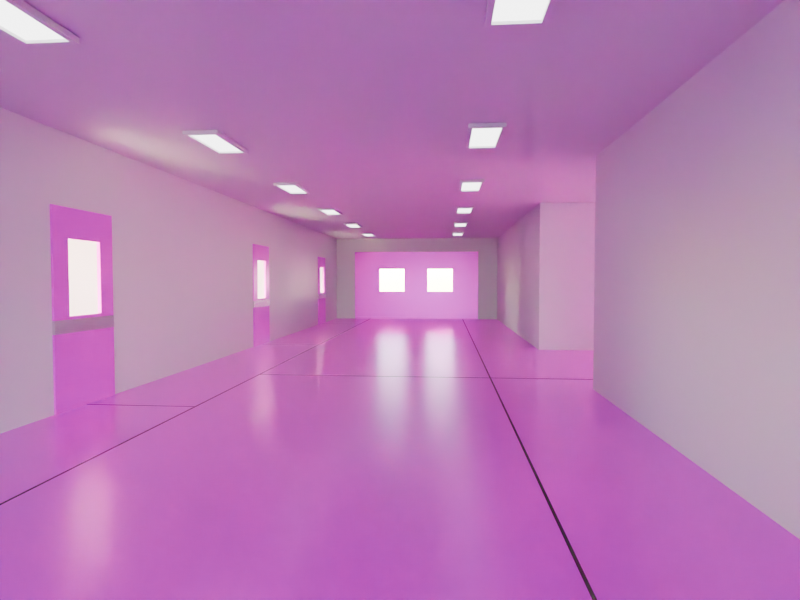 # Source: hospital.blend  (saved by Blender 4.3.32; exported with 4.5.12 LTS)
import bpy
from mathutils import Matrix  # noqa: F401  (used for matrix-valued properties, if any)

bpy.ops.wm.read_factory_settings(use_empty=True)
scene = bpy.context.scene
scene.name = 'Scene'

# ---- collections
col_collection = bpy.data.collections.new('Collection'); scene.collection.children.link(col_collection)

# ---- images (referenced by path relative to the original .blend; pixels are not part of the script)
import os
ASSET_DIR = os.environ.get("B2B_ASSET_DIR", "")  # directory of the original .blend (textures are referenced by path, not embedded)
HERE = os.path.dirname(os.path.abspath(__file__))  # packed textures are extracted next to this script under _unpacked/

def load_image(name, relpath, width, height, colorspace="sRGB"):
    """Load a texture the original file referenced (path relative to the .blend, or extracted next to this script)."""
    p = next((c for c in (os.path.join(HERE, relpath), os.path.join(ASSET_DIR, relpath)) if relpath and os.path.exists(c)), "")
    if p:
        img = bpy.data.images.load(p, check_existing=True)
        img.name = name
    else:  # same state as the original file: an image datablock whose file is absent (Cycles renders it pink)
        img = bpy.data.images.new(name, width, height)
        img.source = "FILE"
        img.filepath = "//" + (relpath or name)
    img.colorspace_settings.name = colorspace
    return img
img_poliigon_terrazzotilepolished_4818_basecolor_jpg = load_image('Poliigon_TerrazzoTilePolished_4818_BaseColor.jpg', 'Poliigon_TerrazzoTilePolished_4818/4K/Poliigon_TerrazzoTilePolished_4818_BaseColor.jpg', 1024, 1024, 'sRGB')
img_poliigon_terrazzotilepolished_4818_metallic_jpg = load_image('Poliigon_TerrazzoTilePolished_4818_Metallic.jpg', 'Poliigon_TerrazzoTilePolished_4818/4K/Poliigon_TerrazzoTilePolished_4818_Metallic.jpg', 1024, 1024, 'Non-Color')
img_poliigon_terrazzotilepolished_4818_roughness_jpg = load_image('Poliigon_TerrazzoTilePolished_4818_Roughness.jpg', 'Poliigon_TerrazzoTilePolished_4818/4K/Poliigon_TerrazzoTilePolished_4818_Roughness.jpg', 1024, 1024, 'Non-Color')
img_poliigon_terrazzotilepolished_4818_displacement_tiff = load_image('Poliigon_TerrazzoTilePolished_4818_Displacement.tiff', 'Poliigon_TerrazzoTilePolished_4818/4K/Poliigon_TerrazzoTilePolished_4818_Displacement.tiff', 1024, 1024, 'Non-Color')
img_poliigon_woodveneeroak_7760_basecolor_jpg = load_image('Poliigon_WoodVeneerOak_7760_BaseColor.jpg', 'Poliigon_WoodVeneerOak_7760/2K/Poliigon_WoodVeneerOak_7760_BaseColor.jpg', 1024, 1024, 'sRGB')
img_poliigon_woodveneeroak_7760_metallic_jpg = load_image('Poliigon_WoodVeneerOak_7760_Metallic.jpg', 'Poliigon_WoodVeneerOak_7760/2K/Poliigon_WoodVeneerOak_7760_Metallic.jpg', 1024, 1024, 'Non-Color')
img_poliigon_woodveneeroak_7760_roughness_jpg = load_image('Poliigon_WoodVeneerOak_7760_Roughness.jpg', 'Poliigon_WoodVeneerOak_7760/2K/Poliigon_WoodVeneerOak_7760_Roughness.jpg', 1024, 1024, 'Non-Color')

# ---- materials (node trees are filled in below, after node groups)
mat_floor = bpy.data.materials.new('floor')
mat_metal_01_001 = bpy.data.materials.new('metal_01.001')
mat_white_led_001 = bpy.data.materials.new('white_led.001')
mat_wood_002 = bpy.data.materials.new('wood.002')
mat_metal_01_003 = bpy.data.materials.new('metal_01.003')
mat_walls_001 = bpy.data.materials.new('walls.001')
mat_black_tape = bpy.data.materials.new('black_tape')
mat_wood_004 = bpy.data.materials.new('wood.004')
mat_metal_01_005 = bpy.data.materials.new('metal_01.005')
mat_walls_003 = bpy.data.materials.new('walls.003')
mat_wood_003 = bpy.data.materials.new('wood.003')
mat_metal_01_004 = bpy.data.materials.new('metal_01.004')
mat_walls_002 = bpy.data.materials.new('walls.002')

# ---- material node trees
mat_floor.use_nodes = True; mat_floor.node_tree.nodes.clear()
_N = mat_floor.node_tree.nodes; _L = mat_floor.node_tree.links
n0 = _N.new('ShaderNodeBsdfPrincipled'); n0.name = 'Principled BSDF'; n0.location = (10, 300)
n1 = _N.new('ShaderNodeOutputMaterial'); n1.name = 'Material Output'; n1.location = (300, 300)
n2 = _N.new('ShaderNodeTexImage'); n2.name = 'Image Texture'; n2.location = (-458, 627)
n2.image = img_poliigon_terrazzotilepolished_4818_basecolor_jpg
n3 = _N.new('ShaderNodeTexImage'); n3.name = 'Image Texture.001'; n3.location = (-465, 312)
n3.image = img_poliigon_terrazzotilepolished_4818_metallic_jpg
n4 = _N.new('ShaderNodeTexImage'); n4.name = 'Image Texture.002'; n4.location = (-504, 8)
n4.image = img_poliigon_terrazzotilepolished_4818_roughness_jpg
n5 = _N.new('ShaderNodeTexImage'); n5.name = 'Image Texture.003'; n5.location = (-479, -329)
n5.image = img_poliigon_terrazzotilepolished_4818_displacement_tiff
n6 = _N.new('ShaderNodeBump'); n6.name = 'Bump'; n6.location = (-186, -184)
n6.inputs[1].default_value = 1.0
n6.inputs[2].default_value = 1.0
_L.new(n0.outputs[0], n1.inputs[0])
_L.new(n2.outputs[0], n0.inputs[0])
_L.new(n3.outputs[0], n0.inputs[1])
_L.new(n4.outputs[0], n0.inputs[2])
_L.new(n5.outputs[0], n6.inputs[3])
_L.new(n6.outputs[0], n0.inputs[5])
n1.is_active_output = True
mat_metal_01_001.use_nodes = True; mat_metal_01_001.node_tree.nodes.clear()
_N = mat_metal_01_001.node_tree.nodes; _L = mat_metal_01_001.node_tree.links
n0 = _N.new('ShaderNodeBsdfPrincipled'); n0.name = 'Principled BSDF'; n0.location = (10, 300)
n1 = _N.new('ShaderNodeOutputMaterial'); n1.name = 'Material Output'; n1.location = (300, 300)
_L.new(n0.outputs[0], n1.inputs[0])
n1.is_active_output = True
mat_white_led_001.use_nodes = True; mat_white_led_001.node_tree.nodes.clear()
_N = mat_white_led_001.node_tree.nodes; _L = mat_white_led_001.node_tree.links
n0 = _N.new('ShaderNodeOutputMaterial'); n0.name = 'Material Output'; n0.location = (300, 300)
n1 = _N.new('ShaderNodeEmission'); n1.name = 'Emission'; n1.location = (10, 300)
_L.new(n1.outputs[0], n0.inputs[0])
n0.is_active_output = True
mat_wood_002.use_nodes = True; mat_wood_002.node_tree.nodes.clear()
_N = mat_wood_002.node_tree.nodes; _L = mat_wood_002.node_tree.links
n0 = _N.new('ShaderNodeBsdfPrincipled'); n0.name = 'Principled BSDF'; n0.location = (10, 300)
n1 = _N.new('ShaderNodeOutputMaterial'); n1.name = 'Material Output'; n1.location = (300, 300)
n2 = _N.new('ShaderNodeTexImage'); n2.name = 'Image Texture'; n2.location = (-439, 526)
n2.image = img_poliigon_woodveneeroak_7760_basecolor_jpg
n3 = _N.new('ShaderNodeTexCoord'); n3.name = 'Texture Coordinate'; n3.location = (-806, 174)
n4 = _N.new('ShaderNodeTexImage'); n4.name = 'Image Texture.001'; n4.location = (-456, 209)
n4.image = img_poliigon_woodveneeroak_7760_metallic_jpg
n5 = _N.new('ShaderNodeTexImage'); n5.name = 'Image Texture.002'; n5.location = (-454, -100)
n5.image = img_poliigon_woodveneeroak_7760_roughness_jpg
n6 = _N.new('ShaderNodeTexImage'); n6.name = 'Image Texture.003'; n6.location = (-456, -430)
n6.image = img_poliigon_woodveneeroak_7760_roughness_jpg
n7 = _N.new('ShaderNodeBump'); n7.name = 'Bump'; n7.location = (-178, -247)
n7.inputs[1].default_value = 1.0
n7.inputs[2].default_value = 1.0
_L.new(n0.outputs[0], n1.inputs[0])
_L.new(n2.outputs[0], n0.inputs[0])
_L.new(n3.outputs[2], n2.inputs[0])
_L.new(n3.outputs[2], n4.inputs[0])
_L.new(n4.outputs[0], n0.inputs[1])
_L.new(n5.outputs[0], n0.inputs[2])
_L.new(n3.outputs[2], n5.inputs[0])
_L.new(n3.outputs[2], n6.inputs[0])
_L.new(n6.outputs[0], n7.inputs[3])
_L.new(n7.outputs[0], n0.inputs[5])
n1.is_active_output = True
mat_metal_01_003.use_nodes = True; mat_metal_01_003.node_tree.nodes.clear()
_N = mat_metal_01_003.node_tree.nodes; _L = mat_metal_01_003.node_tree.links
n0 = _N.new('ShaderNodeBsdfPrincipled'); n0.name = 'Principled BSDF'; n0.location = (10, 300)
n0.inputs[1].default_value = 1.0
n0.inputs[2].default_value = 0.25
n1 = _N.new('ShaderNodeOutputMaterial'); n1.name = 'Material Output'; n1.location = (300, 300)
_L.new(n0.outputs[0], n1.inputs[0])
n1.is_active_output = True
mat_walls_001.use_nodes = True; mat_walls_001.node_tree.nodes.clear()
_N = mat_walls_001.node_tree.nodes; _L = mat_walls_001.node_tree.links
n0 = _N.new('ShaderNodeBsdfPrincipled'); n0.name = 'Principled BSDF'; n0.location = (10, 300)
n1 = _N.new('ShaderNodeOutputMaterial'); n1.name = 'Material Output'; n1.location = (300, 300)
_L.new(n0.outputs[0], n1.inputs[0])
n1.is_active_output = True
mat_black_tape.use_nodes = True; mat_black_tape.node_tree.nodes.clear()
_N = mat_black_tape.node_tree.nodes; _L = mat_black_tape.node_tree.links
n0 = _N.new('ShaderNodeBsdfPrincipled'); n0.name = 'Principled BSDF'; n0.location = (10, 300)
n0.inputs[0].default_value = (0.0, 0.0, 0.0, 1.0)
n1 = _N.new('ShaderNodeOutputMaterial'); n1.name = 'Material Output'; n1.location = (300, 300)
_L.new(n0.outputs[0], n1.inputs[0])
n1.is_active_output = True
mat_wood_004.use_nodes = True; mat_wood_004.node_tree.nodes.clear()
_N = mat_wood_004.node_tree.nodes; _L = mat_wood_004.node_tree.links
n0 = _N.new('ShaderNodeBsdfPrincipled'); n0.name = 'Principled BSDF'; n0.location = (10, 300)
n0.inputs[0].default_value = (0.8, 0.2852, 0.1044, 1.0)
n1 = _N.new('ShaderNodeOutputMaterial'); n1.name = 'Material Output'; n1.location = (300, 300)
_L.new(n0.outputs[0], n1.inputs[0])
n1.is_active_output = True
mat_metal_01_005.use_nodes = True; mat_metal_01_005.node_tree.nodes.clear()
_N = mat_metal_01_005.node_tree.nodes; _L = mat_metal_01_005.node_tree.links
n0 = _N.new('ShaderNodeBsdfPrincipled'); n0.name = 'Principled BSDF'; n0.location = (10, 300)
n1 = _N.new('ShaderNodeOutputMaterial'); n1.name = 'Material Output'; n1.location = (300, 300)
_L.new(n0.outputs[0], n1.inputs[0])
n1.is_active_output = True
mat_walls_003.use_nodes = True; mat_walls_003.node_tree.nodes.clear()
_N = mat_walls_003.node_tree.nodes; _L = mat_walls_003.node_tree.links
n0 = _N.new('ShaderNodeBsdfPrincipled'); n0.name = 'Principled BSDF'; n0.location = (10, 300)
n1 = _N.new('ShaderNodeOutputMaterial'); n1.name = 'Material Output'; n1.location = (300, 300)
_L.new(n0.outputs[0], n1.inputs[0])
n1.is_active_output = True
mat_wood_003.use_nodes = True; mat_wood_003.node_tree.nodes.clear()
_N = mat_wood_003.node_tree.nodes; _L = mat_wood_003.node_tree.links
n0 = _N.new('ShaderNodeBsdfPrincipled'); n0.name = 'Principled BSDF'; n0.location = (10, 300)
n0.inputs[0].default_value = (0.8, 0.2852, 0.1044, 1.0)
n1 = _N.new('ShaderNodeOutputMaterial'); n1.name = 'Material Output'; n1.location = (300, 300)
_L.new(n0.outputs[0], n1.inputs[0])
n1.is_active_output = True
mat_metal_01_004.use_nodes = True; mat_metal_01_004.node_tree.nodes.clear()
_N = mat_metal_01_004.node_tree.nodes; _L = mat_metal_01_004.node_tree.links
n0 = _N.new('ShaderNodeBsdfPrincipled'); n0.name = 'Principled BSDF'; n0.location = (10, 300)
n1 = _N.new('ShaderNodeOutputMaterial'); n1.name = 'Material Output'; n1.location = (300, 300)
_L.new(n0.outputs[0], n1.inputs[0])
n1.is_active_output = True
mat_walls_002.use_nodes = True; mat_walls_002.node_tree.nodes.clear()
_N = mat_walls_002.node_tree.nodes; _L = mat_walls_002.node_tree.links
n0 = _N.new('ShaderNodeBsdfPrincipled'); n0.name = 'Principled BSDF'; n0.location = (10, 300)
n1 = _N.new('ShaderNodeOutputMaterial'); n1.name = 'Material Output'; n1.location = (300, 300)
_L.new(n0.outputs[0], n1.inputs[0])
n1.is_active_output = True

# ---- world
world_world = bpy.data.worlds.new('World'); scene.world = world_world
world_world.use_nodes = True; world_world.node_tree.nodes.clear()
_N = world_world.node_tree.nodes; _L = world_world.node_tree.links
n0 = _N.new('ShaderNodeOutputWorld'); n0.name = 'World Output'; n0.location = (300, 300)
n1 = _N.new('ShaderNodeBackground'); n1.name = 'Background'; n1.location = (10, 300)
n2 = _N.new('ShaderNodeTexSky'); n2.name = 'Sky Texture'; n2.location = (-190, 260)
n2.sun_elevation = 0.37
n2.sun_rotation = -1.075
_L.new(n1.outputs[0], n0.inputs[0])
_L.new(n2.outputs[0], n1.inputs[0])
n0.is_active_output = True
world_world.color = (0.05088, 0.05088, 0.05088)
world_world.sun_shadow_jitter_overblur = 0.0

# ---- cameras
cam_camera = bpy.data.cameras.new('Camera')
cam_camera.lens = 24.0

# ---- meshes
me_plane = bpy.data.meshes.new('Plane')
me_plane.from_pydata([(-3.0, -20.0, 0.0), (3.0, -20.0, 0.0), (-3.0, 20.0, 0.0), (3.0, 20.0, 0.0), (-3.0, -20.0, 3.0), (3.0, -20.0, 3.0), (-3.0, 20.0, 3.0), (3.0, 20.0, 3.0), (-3.0, 10.93, 0.0), (3.0, 10.93, 0.0), (-3.0, 10.93, 3.0), (3.0, 10.93, 3.0), (-3.0, 1.165, 0.0), (-3.0, 1.165, 3.0), (3.0, 1.165, 0.0), (3.0, 1.165, 3.0), (-3.0, -2.835, 0.0), (-3.0, -2.835, 3.0), (3.0, -2.835, 0.0), (3.0, -2.835, 3.0), (18.64, -2.835, 0.0), (17.67, 1.165, 0.963), (18.64, -2.835, 3.0), (17.67, 1.165, 2.037), (7.707, 1.165, 2.202), (11.72, 1.165, 2.097), (13.82, 1.165, 2.097), (14.73, -2.835, 3.0), (10.82, -2.835, 3.0), (6.909, -2.835, 3.0), (7.707, 1.165, 0.7976), (11.72, 1.165, 0.9028), (13.82, 1.165, 0.9028), (6.909, -2.835, 0.0), (10.82, -2.835, 0.0), (14.73, -2.835, 0.0), (10.02, 1.165, 2.202), (15.69, 1.165, 2.037), (10.02, 1.165, 0.7976), (15.69, 1.165, 0.963), (6.909, 1.165, 3.0), (10.82, 1.165, 3.0), (6.909, 1.165, 0.0), (10.82, 1.165, 0.0), (18.64, 1.165, 0.0), (18.64, 1.165, 3.0), (14.73, 1.165, 3.0), (14.73, 1.165, 0.0), (11.72, 1.34, 2.097), (13.82, 1.34, 2.097), (11.72, 1.34, 0.9028), (13.82, 1.34, 0.9028), (7.707, 1.34, 2.202), (10.02, 1.34, 2.202), (7.707, 1.34, 0.7976), (10.02, 1.34, 0.7976), (17.67, 1.34, 0.963), (17.67, 1.34, 2.037), (15.69, 1.34, 2.037), (15.69, 1.34, 0.963)], [], [(8, 9, 3, 2), (18, 1, 5, 19), (17, 19, 5, 4), (6, 7, 11, 10), (3, 9, 11, 7), (12, 14, 9, 8), (8, 2, 6, 10), (16, 18, 14, 12), (10, 11, 15, 13), (9, 14, 15, 11), (0, 1, 18, 16), (13, 15, 19, 17), (27, 46, 45, 22), (44, 20, 22, 45), (24, 30, 54, 52), (47, 35, 20, 44), (35, 27, 22, 20), (18, 19, 29, 33), (33, 29, 28, 34), (34, 28, 27, 35), (14, 18, 33, 42), (42, 33, 34, 43), (43, 34, 35, 47), (15, 14, 42, 40), (32, 26, 49, 51), (21, 23, 57, 56), (19, 15, 40, 29), (29, 40, 41, 28), (28, 41, 46, 27), (25, 26, 46, 41), (32, 31, 43, 47), (31, 25, 41, 43), (26, 32, 47, 46), (24, 36, 41, 40), (38, 30, 42, 43), (30, 24, 40, 42), (36, 38, 43, 41), (23, 21, 44, 45), (37, 23, 45, 46), (21, 39, 47, 44), (39, 37, 46, 47), (23, 37, 58, 57), (26, 25, 48, 49), (38, 36, 53, 55), (39, 21, 56, 59), (31, 32, 51, 50), (36, 24, 52, 53), (37, 39, 59, 58), (25, 31, 50, 48), (30, 38, 55, 54)])
me_plane.polygons.foreach_set('material_index', [1, 0, 0, 0, 0, 1, 0, 1, 0, 0, 1, 0, 0, 0, 0, 1, 0, 0, 0, 0, 1, 1, 1, 0, 0, 0, 0, 0, 0, 0, 0, 0, 0, 0, 0, 0, 0, 0, 0, 0, 0, 0, 0, 0, 0, 0, 0, 0, 0, 0])
_uv = me_plane.uv_layers.new(name='UVMap')
_uv.uv.foreach_set('vector', [4.846, -4.122, 2.308, -4.122, 2.308, -7.959, 4.846, -7.959, 1.0, 0.5291, 1.0, 0.0, 1.0, 0.0, 1.0, 0.5291, 0.0, 0.5291, 1.0, 0.5291, 1.0, 0.0, 0.0, 0.0, 0.0, 1.0, 1.0, 1.0, 1.0, 0.743, 0.0, 0.743, 1.0, 1.0, 1.0, 0.743, 1.0, 0.743, 1.0, 1.0, 4.846, 0.007372, 2.308, 0.007372, 2.308, -4.122, 4.846, -4.122, 0.0, 0.743, 0.0, 1.0, 0.0, 1.0, 0.0, 0.743, 4.846, 1.699, 2.308, 1.699, 2.308, 0.007372, 4.846, 0.007372, 0.0, 0.743, 1.0, 0.743, 1.0, 0.5291, 0.0, 0.5291, 1.0, 0.743, 1.0, 0.5291, 1.0, 0.5291, 1.0, 0.743, 4.846, 8.959, 2.308, 8.959, 2.308, 1.699, 4.846, 1.699, 0.0, 0.5291, 1.0, 0.5291, 1.0, 0.5291, 0.0, 0.5291, 1.0, 0.5291, 1.0, 0.5291, 1.0, 0.5291, 1.0, 0.5291, 1.0, 0.5291, 1.0, 0.5291, 1.0, 0.5291, 1.0, 0.5291, 1.0, 0.5291, 1.0, 0.5291, 1.0, 0.5291, 1.0, 0.5291, -2.652, 0.007371, -2.652, 1.699, -4.305, 1.699, -4.305, 0.007371, 1.0, 0.5291, 1.0, 0.5291, 1.0, 0.5291, 1.0, 0.5291, 1.0, 0.5291, 1.0, 0.5291, 1.0, 0.5291, 1.0, 0.5291, 1.0, 0.5291, 1.0, 0.5291, 1.0, 0.5291, 1.0, 0.5291, 1.0, 0.5291, 1.0, 0.5291, 1.0, 0.5291, 1.0, 0.5291, 2.308, 0.007372, 2.308, 1.699, 0.655, 1.699, 0.655, 0.007372, 0.655, 0.007372, 0.655, 1.699, -0.9985, 1.699, -0.9985, 0.007371, -0.9985, 0.007371, -0.9985, 1.699, -2.652, 1.699, -2.652, 0.007371, 1.0, 0.5291, 1.0, 0.5291, 1.0, 0.5291, 1.0, 0.5291, 1.0, 0.5291, 1.0, 0.5291, 1.0, 0.5291, 1.0, 0.5291, 1.0, 0.5291, 1.0, 0.5291, 1.0, 0.5291, 1.0, 0.5291, 1.0, 0.5291, 1.0, 0.5291, 1.0, 0.5291, 1.0, 0.5291, 1.0, 0.5291, 1.0, 0.5291, 1.0, 0.5291, 1.0, 0.5291, 1.0, 0.5291, 1.0, 0.5291, 1.0, 0.5291, 1.0, 0.5291, 1.0, 0.5291, 1.0, 0.5291, 1.0, 0.5291, 1.0, 0.5291, 1.0, 0.5291, 1.0, 0.5291, 1.0, 0.5291, 1.0, 0.5291, 1.0, 0.5291, 1.0, 0.5291, 1.0, 0.5291, 1.0, 0.5291, 1.0, 0.5291, 1.0, 0.5291, 1.0, 0.5291, 1.0, 0.5291, 1.0, 0.5291, 1.0, 0.5291, 1.0, 0.5291, 1.0, 0.5291, 1.0, 0.5291, 1.0, 0.5291, 1.0, 0.5291, 1.0, 0.5291, 1.0, 0.5291, 1.0, 0.5291, 1.0, 0.5291, 1.0, 0.5291, 1.0, 0.5291, 1.0, 0.5291, 1.0, 0.5291, 1.0, 0.5291, 1.0, 0.5291, 1.0, 0.5291, 1.0, 0.5291, 1.0, 0.5291, 1.0, 0.5291, 1.0, 0.5291, 1.0, 0.5291, 1.0, 0.5291, 1.0, 0.5291, 1.0, 0.5291, 1.0, 0.5291, 1.0, 0.5291, 1.0, 0.5291, 1.0, 0.5291, 1.0, 0.5291, 1.0, 0.5291, 1.0, 0.5291, 1.0, 0.5291, 1.0, 0.5291, 1.0, 0.5291, 1.0, 0.5291, 1.0, 0.5291, 1.0, 0.5291, 1.0, 0.5291, 1.0, 0.5291, 1.0, 0.5291, 1.0, 0.5291, 1.0, 0.5291, 1.0, 0.5291, 1.0, 0.5291, 1.0, 0.5291, 1.0, 0.5291, 1.0, 0.5291, 1.0, 0.5291, 1.0, 0.5291, 1.0, 0.5291, 1.0, 0.5291, 1.0, 0.5291, 1.0, 0.5291, 1.0, 0.5291, 1.0, 0.5291, 1.0, 0.5291, 1.0, 0.5291, 1.0, 0.5291, 1.0, 0.5291, 1.0, 0.5291, 1.0, 0.5291, 1.0, 0.5291, 1.0, 0.5291, 1.0, 0.5291, 1.0, 0.5291, 1.0, 0.5291])
me_plane.materials.append(None)
me_plane.materials.append(mat_floor)
me_plane.update()
me_plane_001 = bpy.data.meshes.new('Plane.001')
me_plane_001.from_pydata([(-3.0, 10.0, 0.0), (3.0, 10.0, 0.0), (-3.0, 10.0, 3.0), (3.0, 10.0, 3.0), (-2.272, 10.0, 0.0), (2.272, 10.0, 0.0), (2.272, 10.0, 3.0), (-2.272, 10.0, 3.0), (-3.0, 10.0, 2.5), (3.0, 10.0, 2.5), (-2.272, 10.0, 2.5), (2.272, 10.0, 2.5)], [], [(11, 9, 3, 6), (8, 10, 7, 2), (10, 11, 6, 7), (0, 4, 10, 8), (5, 1, 9, 11)])
_uv = me_plane_001.uv_layers.new(name='UVMap')
_uv.uv.foreach_set('vector', [0.6667, 0.5, 1.0, 0.5, 1.0, 1.0, 0.6667, 1.0, 0.0, 0.5, 0.3333, 0.5, 0.3333, 1.0, 0.0, 1.0, 0.3333, 0.5, 0.6667, 0.5, 0.6667, 1.0, 0.3333, 1.0, 0.0, 0.0, 0.3333, 0.0, 0.3333, 0.5, 0.0, 0.5, 0.6667, 0.0, 1.0, 0.0, 1.0, 0.5, 0.6667, 0.5])
me_plane_001.update()
me_plane_003 = bpy.data.meshes.new('Plane.003')
me_plane_003.from_pydata([(0.15, -0.4, 0.003598), (0.15, 0.4, 0.003598), (-0.15, -0.4, 0.003598), (-0.15, 0.4, 0.003598), (0.15, 0.44, 0.003598), (-0.15, 0.44, 0.003598), (0.19, -0.4, 0.003598), (0.19, 0.4, 0.003598), (0.19, 0.44, 0.003598), (0.15, -0.44, 0.003598), (-0.15, -0.44, 0.003598), (0.19, -0.44, 0.003598), (-0.19, -0.4, 0.003598), (-0.19, 0.4, 0.003598), (-0.19, 0.44, 0.003598), (-0.19, -0.44, 0.003598), (-0.15, -0.4, 0.0436), (0.15, -0.4, 0.0436), (0.15, 0.4, 0.0436), (-0.15, 0.4, 0.0436), (0.15, 0.44, 0.0436), (-0.15, 0.44, 0.0436), (0.19, -0.4, 0.0436), (0.19, 0.4, 0.0436), (0.19, 0.44, 0.0436), (-0.15, -0.44, 0.0436), (0.15, -0.44, 0.0436), (0.19, -0.44, 0.0436), (-0.19, 0.4, 0.0436), (-0.19, -0.4, 0.0436), (-0.19, 0.44, 0.0436), (-0.19, -0.44, 0.0436), (-0.15, -0.4, 0.0236), (0.15, -0.4, 0.0236), (0.15, 0.4, 0.0236), (-0.15, 0.4, 0.0236)], [], [(0, 2, 3, 1), (3, 5, 4, 1), (4, 8, 7, 1), (1, 7, 6, 0), (6, 11, 9, 0), (0, 9, 10, 2), (10, 15, 12, 2), (3, 13, 14, 5), (2, 12, 13, 3), (18, 19, 35, 34), (19, 18, 20, 21), (20, 18, 23, 24), (18, 17, 22, 23), (22, 17, 26, 27), (17, 16, 25, 26), (25, 16, 29, 31), (19, 21, 30, 28), (16, 19, 28, 29), (9, 11, 27, 26), (8, 4, 20, 24), (13, 12, 29, 28), (6, 7, 23, 22), (15, 10, 25, 31), (4, 5, 21, 20), (14, 13, 28, 30), (7, 8, 24, 23), (11, 6, 22, 27), (5, 14, 30, 21), (10, 9, 26, 25), (12, 15, 31, 29), (33, 34, 35, 32), (16, 17, 33, 32), (19, 16, 32, 35), (17, 18, 34, 33)])
me_plane_003.polygons.foreach_set('material_index', [0, 0, 0, 0, 0, 0, 0, 0, 0, 0, 0, 0, 0, 0, 0, 0, 0, 0, 0, 0, 0, 0, 0, 0, 0, 0, 0, 0, 0, 0, 1, 0, 0, 0])
_uv = me_plane_003.uv_layers.new(name='UVMap')
_uv.uv.foreach_set('vector', [0.0, 0.0, 0.0, 1.0, 1.0, 1.0, 1.0, 0.0, 1.0, 1.0, 1.0, 1.0, 1.0, 0.0, 1.0, 0.0, 1.0, 0.0, 1.0, 0.0, 1.0, 0.0, 1.0, 0.0, 1.0, 0.0, 1.0, 0.0, 0.0, 0.0, 0.0, 0.0, 0.0, 0.0, 0.0, 0.0, 0.0, 0.0, 0.0, 0.0, 0.0, 0.0, 0.0, 0.0, 0.0, 1.0, 0.0, 1.0, 0.0, 1.0, 0.0, 1.0, 0.0, 1.0, 0.0, 1.0, 1.0, 1.0, 1.0, 1.0, 1.0, 1.0, 1.0, 1.0, 0.0, 1.0, 0.0, 1.0, 1.0, 1.0, 1.0, 1.0, 1.0, 0.0, 1.0, 1.0, 1.0, 1.0, 1.0, 0.0, 1.0, 1.0, 1.0, 0.0, 1.0, 0.0, 1.0, 1.0, 1.0, 0.0, 1.0, 0.0, 1.0, 0.0, 1.0, 0.0, 1.0, 0.0, 0.0, 0.0, 0.0, 0.0, 1.0, 0.0, 0.0, 0.0, 0.0, 0.0, 0.0, 0.0, 0.0, 0.0, 0.0, 0.0, 0.0, 1.0, 0.0, 1.0, 0.0, 0.0, 0.0, 1.0, 0.0, 1.0, 0.0, 1.0, 0.0, 1.0, 1.0, 1.0, 1.0, 1.0, 1.0, 1.0, 1.0, 1.0, 0.0, 1.0, 1.0, 1.0, 1.0, 1.0, 0.0, 1.0, 0.0, 0.0, 0.0, 0.0, 0.0, 0.0, 0.0, 0.0, 1.0, 0.0, 1.0, 0.0, 1.0, 0.0, 1.0, 0.0, 1.0, 1.0, 0.0, 1.0, 0.0, 1.0, 1.0, 1.0, 0.0, 0.0, 1.0, 0.0, 1.0, 0.0, 0.0, 0.0, 0.0, 1.0, 0.0, 1.0, 0.0, 1.0, 0.0, 1.0, 1.0, 0.0, 1.0, 1.0, 1.0, 1.0, 1.0, 0.0, 1.0, 1.0, 1.0, 1.0, 1.0, 1.0, 1.0, 1.0, 1.0, 0.0, 1.0, 0.0, 1.0, 0.0, 1.0, 0.0, 0.0, 0.0, 0.0, 0.0, 0.0, 0.0, 0.0, 0.0, 1.0, 1.0, 1.0, 1.0, 1.0, 1.0, 1.0, 1.0, 0.0, 1.0, 0.0, 0.0, 0.0, 0.0, 0.0, 1.0, 0.0, 1.0, 0.0, 1.0, 0.0, 1.0, 0.0, 1.0, 0.0, 0.0, 1.0, 0.0, 1.0, 1.0, 0.0, 1.0, 0.0, 1.0, 0.0, 0.0, 0.0, 0.0, 0.0, 1.0, 1.0, 1.0, 0.0, 1.0, 0.0, 1.0, 1.0, 1.0, 0.0, 0.0, 1.0, 0.0, 1.0, 0.0, 0.0, 0.0])
me_plane_003.materials.append(mat_metal_01_001)
me_plane_003.materials.append(mat_white_led_001)
me_plane_003.update()
me_cube_004 = bpy.data.meshes.new('Cube.004')
me_cube_004.from_pydata([(0.003272, 9.977, 1.311e-07), (0.003272, 9.977, 2.5), (-2.297, 9.977, 1.311e-07), (-2.297, 9.977, 2.5), (0.003272, 10.02, 1.311e-07), (0.003272, 10.02, 2.5), (-2.297, 10.02, 1.311e-07), (-2.297, 10.02, 2.5), (0.003272, 9.977, 1.021), (-2.297, 9.977, 1.021), (-2.297, 10.02, 1.021), (0.003272, 10.02, 1.021), (0.003272, 9.977, 1.864), (-2.297, 9.977, 1.864), (-2.297, 10.02, 1.864), (0.003272, 10.02, 1.864), (-1.363, 9.977, 1.311e-07), (-0.4304, 9.977, 1.311e-07), (-0.4304, 9.977, 2.5), (-1.363, 9.977, 2.5), (-0.4304, 10.02, 1.311e-07), (-1.363, 10.02, 1.311e-07), (-1.363, 10.02, 2.5), (-0.4304, 10.02, 2.5), (-1.363, 10.02, 1.021), (-0.4304, 10.02, 1.021), (-0.4304, 9.977, 1.021), (-1.363, 9.977, 1.021), (-0.4304, 10.02, 1.864), (-0.4304, 9.977, 1.864), (-1.363, 9.977, 1.864), (-1.363, 10.02, 1.864), (-2.297, 9.977, 0.9868), (-2.297, 10.02, 0.9868), (0.003272, 10.02, 0.9868), (0.003272, 9.977, 0.9868), (-0.4304, 9.977, 0.9868), (-1.363, 9.977, 0.9868), (-1.363, 10.02, 0.9868), (-0.4304, 10.02, 0.9868), (-2.297, 9.977, 0.84), (-2.297, 10.02, 0.84), (0.003272, 10.02, 0.84), (-0.4304, 9.977, 0.84), (-1.363, 9.977, 0.84), (-1.363, 10.02, 0.84), (-0.4304, 10.02, 0.84), (0.003272, 9.977, 0.84), (-1.363, 10.02, 0.9868), (-0.4304, 10.02, 0.9868), (-2.297, 10.02, 0.9868), (0.003272, 10.02, 0.9868), (-2.297, 10.02, 0.84), (0.003272, 10.02, 0.84), (-1.363, 10.02, 0.84), (-0.4304, 10.02, 0.84), (-0.003272, 9.977, 1.311e-07), (-0.003272, 9.977, 2.5), (2.297, 9.977, 1.311e-07), (2.297, 9.977, 2.5), (-0.003272, 10.02, 1.311e-07), (-0.003272, 10.02, 2.5), (2.297, 10.02, 1.311e-07), (2.297, 10.02, 2.5), (-0.003272, 9.977, 1.021), (2.297, 9.977, 1.021), (2.297, 10.02, 1.021), (-0.003272, 10.02, 1.021), (-0.003272, 9.977, 1.864), (2.297, 9.977, 1.864), (2.297, 10.02, 1.864), (-0.003272, 10.02, 1.864), (1.363, 9.977, 1.311e-07), (0.4304, 9.977, 1.311e-07), (0.4304, 9.977, 2.5), (1.363, 9.977, 2.5), (0.4304, 10.02, 1.311e-07), (1.363, 10.02, 1.311e-07), (1.363, 10.02, 2.5), (0.4304, 10.02, 2.5), (1.363, 10.02, 1.021), (0.4304, 10.02, 1.021), (0.4304, 9.977, 1.021), (1.363, 9.977, 1.021), (0.4304, 10.02, 1.864), (0.4304, 9.977, 1.864), (1.363, 9.977, 1.864), (1.363, 10.02, 1.864), (2.297, 9.977, 0.9868), (2.297, 10.02, 0.9868), (-0.003272, 10.02, 0.9868), (-0.003272, 9.977, 0.9868), (0.4304, 9.977, 0.9868), (1.363, 9.977, 0.9868), (1.363, 10.02, 0.9868), (0.4304, 10.02, 0.9868), (2.297, 9.977, 0.84), (2.297, 10.02, 0.84), (-0.003272, 10.02, 0.84), (0.4304, 9.977, 0.84), (1.363, 9.977, 0.84), (1.363, 10.02, 0.84), (0.4304, 10.02, 0.84), (-0.003272, 9.977, 0.84), (1.363, 10.02, 0.9868), (0.4304, 10.02, 0.9868), (2.297, 10.02, 0.9868), (-0.003272, 10.02, 0.9868), (2.297, 10.02, 0.84), (-0.003272, 10.02, 0.84), (1.363, 10.02, 0.84), (0.4304, 10.02, 0.84)], [], [(30, 19, 3, 13), (13, 3, 7, 14), (28, 23, 5, 15), (15, 5, 1, 12), (17, 20, 4, 0), (23, 18, 1, 5), (34, 11, 8, 35), (39, 25, 11, 34), (32, 9, 10, 33), (37, 27, 9, 32), (11, 15, 12, 8), (25, 28, 15, 11), (9, 13, 14, 10), (27, 30, 13, 9), (8, 12, 29, 26), (29, 30, 31, 28), (10, 14, 31, 24), (35, 8, 26, 36), (36, 26, 27, 37), (33, 10, 24, 38), (38, 24, 25, 39), (7, 3, 19, 22), (22, 19, 18, 23), (2, 6, 21, 16), (16, 21, 20, 17), (14, 7, 22, 31), (31, 22, 23, 28), (12, 1, 18, 29), (29, 18, 19, 30), (27, 26, 25, 24), (26, 29, 28, 25), (30, 27, 24, 31), (41, 33, 50, 52), (38, 39, 49, 48), (43, 36, 37, 44), (47, 35, 36, 43), (44, 37, 32, 40), (40, 32, 33, 41), (45, 41, 52, 54), (42, 34, 35, 47), (4, 42, 47, 0), (20, 46, 42, 4), (2, 40, 41, 6), (16, 44, 40, 2), (0, 47, 43, 17), (17, 43, 44, 16), (6, 41, 45, 21), (21, 45, 46, 20), (54, 48, 49, 55), (52, 50, 48, 54), (55, 49, 51, 53), (46, 45, 54, 55), (33, 38, 48, 50), (34, 42, 53, 51), (42, 46, 55, 53), (39, 34, 51, 49), (86, 69, 59, 75), (69, 70, 63, 59), (84, 71, 61, 79), (71, 68, 57, 61), (73, 56, 60, 76), (79, 61, 57, 74), (90, 91, 64, 67), (95, 90, 67, 81), (88, 89, 66, 65), (93, 88, 65, 83), (67, 64, 68, 71), (81, 67, 71, 84), (65, 66, 70, 69), (83, 65, 69, 86), (64, 82, 85, 68), (85, 84, 87, 86), (66, 80, 87, 70), (91, 92, 82, 64), (92, 93, 83, 82), (89, 94, 80, 66), (94, 95, 81, 80), (63, 78, 75, 59), (78, 79, 74, 75), (58, 72, 77, 62), (72, 73, 76, 77), (70, 87, 78, 63), (87, 84, 79, 78), (68, 85, 74, 57), (85, 86, 75, 74), (83, 80, 81, 82), (82, 81, 84, 85), (86, 87, 80, 83), (97, 108, 106, 89), (94, 104, 105, 95), (99, 100, 93, 92), (103, 99, 92, 91), (100, 96, 88, 93), (96, 97, 89, 88), (101, 110, 108, 97), (98, 103, 91, 90), (60, 56, 103, 98), (76, 60, 98, 102), (58, 62, 97, 96), (72, 58, 96, 100), (56, 73, 99, 103), (73, 72, 100, 99), (62, 77, 101, 97), (77, 76, 102, 101), (110, 111, 105, 104), (108, 110, 104, 106), (111, 109, 107, 105), (102, 111, 110, 101), (89, 106, 104, 94), (90, 107, 109, 98), (98, 109, 111, 102), (95, 105, 107, 90)])
me_cube_004.polygons.foreach_set('material_index', [0, 0, 0, 0, 0, 0, 0, 0, 0, 0, 0, 0, 0, 0, 0, 0, 0, 0, 0, 0, 0, 0, 0, 0, 0, 0, 0, 0, 0, 0, 0, 0, 0, 0, 0, 0, 0, 0, 0, 0, 0, 0, 0, 0, 0, 0, 0, 0, 1, 1, 1, 0, 0, 0, 0, 0, 0, 0, 0, 0, 0, 0, 0, 0, 0, 0, 0, 0, 0, 0, 0, 0, 0, 0, 0, 0, 0, 0, 0, 0, 0, 0, 0, 0, 0, 0, 0, 0, 0, 0, 0, 0, 0, 0, 0, 0, 0, 0, 0, 0, 0, 0, 0, 0, 1, 1, 1, 0, 0, 0, 0, 0])
_uv = me_cube_004.uv_layers.new(name='UVMap')
_uv.uv.foreach_set('vector', [0.1236, -0.09749, 0.1236, -0.3037, 0.4265, -0.3037, 0.4265, -0.09749, 1.22, -0.09749, 1.22, -0.3037, 1.233, -0.3037, 1.233, -0.09749, -0.1135, 0.6481, -0.3197, 0.6481, -0.3197, 0.5074, -0.1135, 0.5074, 1.235, -0.09749, 1.235, -0.3037, 1.248, -0.3037, 1.248, -0.09749, 1.255, 1.113, 1.268, 1.113, 1.268, 1.254, 1.255, 1.254, 1.281, 0.6481, 1.268, 0.6481, 1.268, 0.5074, 1.281, 0.5074, 1.235, 0.1873, 1.235, 0.1763, 1.248, 0.1763, 1.248, 0.1873, 0.1712, 0.6481, 0.1603, 0.6481, 0.1603, 0.5074, 0.1712, 0.5074, 1.22, 0.1873, 1.22, 0.1763, 1.233, 0.1763, 1.233, 0.1873, 0.1236, 0.1873, 0.1236, 0.1763, 0.4265, 0.1763, 0.4265, 0.1873, 1.235, 0.1763, 1.235, -0.09749, 1.248, -0.09749, 1.248, 0.1763, 0.1603, 0.6481, -0.1135, 0.6481, -0.1135, 0.5074, 0.1603, 0.5074, 1.22, 0.1763, 1.22, -0.09749, 1.233, -0.09749, 1.233, 0.1763, 0.1236, 0.1763, 0.1236, -0.09749, 0.4265, -0.09749, 0.4265, 0.1763, -0.3197, 0.1763, -0.3197, -0.09749, -0.179, -0.09749, -0.179, 0.1763, 1.289, -0.001084, 1.289, -0.3037, 1.302, -0.3037, 1.302, -0.001084, 0.1603, 1.254, -0.1135, 1.254, -0.1135, 0.9507, 0.1603, 0.9507, -0.3197, 0.1873, -0.3197, 0.1763, -0.179, 0.1763, -0.179, 0.1873, -0.179, 0.1873, -0.179, 0.1763, 0.1236, 0.1763, 0.1236, 0.1873, 0.1712, 1.254, 0.1603, 1.254, 0.1603, 0.9507, 0.1712, 0.9507, 0.1712, 0.9507, 0.1603, 0.9507, 0.1603, 0.6481, 0.1712, 0.6481, 1.281, 1.254, 1.268, 1.254, 1.268, 0.9507, 1.281, 0.9507, 1.281, 0.9507, 1.268, 0.9507, 1.268, 0.6481, 1.281, 0.6481, 1.255, 0.5074, 1.268, 0.5074, 1.268, 0.8103, 1.255, 0.8103, 1.255, 0.8103, 1.268, 0.8103, 1.268, 1.113, 1.255, 1.113, -0.1135, 1.254, -0.3197, 1.254, -0.3197, 0.9507, -0.1135, 0.9507, -0.1135, 0.9507, -0.3197, 0.9507, -0.3197, 0.6481, -0.1135, 0.6481, -0.3197, -0.09749, -0.3197, -0.3037, -0.179, -0.3037, -0.179, -0.09749, -0.179, -0.09749, -0.179, -0.3037, 0.1236, -0.3037, 0.1236, -0.09749, 1.289, 0.3015, 1.289, -0.001084, 1.302, -0.001084, 1.302, 0.3015, 1.302, -0.02991, 1.302, -0.3037, 1.315, -0.3037, 1.315, -0.02991, 1.32, 0.5074, 1.32, 0.7812, 1.307, 0.7812, 1.307, 0.5074, 1.233, 0.2349, 1.233, 0.1873, 1.234, 0.1873, 1.234, 0.2349, 1.315, 0.1396, 1.315, -0.163, 1.316, -0.163, 1.316, 0.1396, -0.179, 0.2349, -0.179, 0.1873, 0.1236, 0.1873, 0.1236, 0.2349, -0.3197, 0.2349, -0.3197, 0.1873, -0.179, 0.1873, -0.179, 0.2349, 0.1236, 0.2349, 0.1236, 0.1873, 0.4265, 0.1873, 0.4265, 0.2349, 1.22, 0.2349, 1.22, 0.1873, 1.233, 0.1873, 1.233, 0.2349, 1.316, -0.000783, 1.316, -0.3037, 1.317, -0.3037, 1.317, -0.000783, 1.235, 0.2349, 1.235, 0.1873, 1.248, 0.1873, 1.248, 0.2349, 1.235, 0.5074, 1.235, 0.2349, 1.248, 0.2349, 1.248, 0.5074, 0.9347, 0.6481, 0.6622, 0.6481, 0.6622, 0.5074, 0.9347, 0.5074, 1.22, 0.5074, 1.22, 0.2349, 1.233, 0.2349, 1.233, 0.5074, 0.1236, 0.5074, 0.1236, 0.2349, 0.4265, 0.2349, 0.4265, 0.5074, -0.3197, 0.5074, -0.3197, 0.2349, -0.179, 0.2349, -0.179, 0.5074, -0.179, 0.5074, -0.179, 0.2349, 0.1236, 0.2349, 0.1236, 0.5074, 0.9347, 1.254, 0.6622, 1.254, 0.6622, 0.9507, 0.9347, 0.9507, 0.9347, 0.9507, 0.6622, 0.9507, 0.6622, 0.6481, 0.9347, 0.6481, 1.22, 0.1396, 1.173, 0.1396, 1.173, -0.163, 1.22, -0.163, 1.22, 0.4425, 1.173, 0.4425, 1.173, 0.1396, 1.22, 0.1396, 1.22, -0.163, 1.173, -0.163, 1.173, -0.3037, 1.22, -0.3037, 1.316, 0.3018, 1.316, -0.000783, 1.317, -0.000783, 1.317, 0.3018, 1.315, 0.4425, 1.315, 0.1396, 1.316, 0.1396, 1.316, 0.4425, 1.235, 0.1873, 1.235, 0.2349, 1.234, 0.2349, 1.234, 0.1873, 1.316, 0.4425, 1.316, 0.3018, 1.317, 0.3018, 1.317, 0.4425, 1.315, -0.163, 1.315, -0.3037, 1.316, -0.3037, 1.316, -0.163, 0.7294, -0.09749, 0.4265, -0.09749, 0.4265, -0.3037, 0.7294, -0.3037, 1.262, -0.09749, 1.249, -0.09749, 1.249, -0.3037, 1.262, -0.3037, 0.3774, 1.113, 0.3774, 1.254, 0.1712, 1.254, 0.1712, 1.113, 1.275, -0.09749, 1.262, -0.09749, 1.262, -0.3037, 1.275, -0.3037, 1.276, -0.163, 1.276, -0.3037, 1.289, -0.3037, 1.289, -0.163, 1.294, 1.113, 1.294, 1.254, 1.281, 1.254, 1.281, 1.113, 1.275, 0.1873, 1.262, 0.1873, 1.262, 0.1763, 1.275, 0.1763, 0.6622, 1.113, 0.6622, 1.254, 0.6512, 1.254, 0.6512, 1.113, 1.262, 0.1873, 1.249, 0.1873, 1.249, 0.1763, 1.262, 0.1763, 0.7294, 0.1873, 0.4265, 0.1873, 0.4265, 0.1763, 0.7294, 0.1763, 1.275, 0.1763, 1.262, 0.1763, 1.262, -0.09749, 1.275, -0.09749, 0.6512, 1.113, 0.6512, 1.254, 0.3774, 1.254, 0.3774, 1.113, 1.262, 0.1763, 1.249, 0.1763, 1.249, -0.09749, 1.262, -0.09749, 0.7294, 0.1763, 0.4265, 0.1763, 0.4265, -0.09749, 0.7294, -0.09749, 1.173, 0.1763, 1.032, 0.1763, 1.032, -0.09749, 1.173, -0.09749, 1.294, 0.5074, 1.307, 0.5074, 1.307, 0.81, 1.294, 0.81, 0.6512, 0.5074, 0.6512, 0.8103, 0.3774, 0.8103, 0.3774, 0.5074, 1.173, 0.1873, 1.032, 0.1873, 1.032, 0.1763, 1.173, 0.1763, 1.032, 0.1873, 0.7294, 0.1873, 0.7294, 0.1763, 1.032, 0.1763, 0.6622, 0.5074, 0.6622, 0.8103, 0.6512, 0.8103, 0.6512, 0.5074, 0.6622, 0.8103, 0.6622, 1.113, 0.6512, 1.113, 0.6512, 0.8103, 1.294, 0.5074, 1.294, 0.8103, 1.281, 0.8103, 1.281, 0.5074, 1.294, 0.8103, 1.294, 1.113, 1.281, 1.113, 1.281, 0.8103, 1.276, 0.4425, 1.276, 0.1396, 1.289, 0.1396, 1.289, 0.4425, 1.276, 0.1396, 1.276, -0.163, 1.289, -0.163, 1.289, 0.1396, 0.3774, 0.5074, 0.3774, 0.8103, 0.1712, 0.8103, 0.1712, 0.5074, 0.3774, 0.8103, 0.3774, 1.113, 0.1712, 1.113, 0.1712, 0.8103, 1.173, -0.09749, 1.032, -0.09749, 1.032, -0.3037, 1.173, -0.3037, 1.032, -0.09749, 0.7294, -0.09749, 0.7294, -0.3037, 1.032, -0.3037, 1.294, 0.81, 1.307, 0.81, 1.307, 1.113, 1.294, 1.113, 1.315, 0.2439, 1.302, 0.2439, 1.302, -0.02991, 1.315, -0.02991, 1.307, 0.7812, 1.32, 0.7812, 1.32, 1.055, 1.307, 1.055, 1.249, 0.2349, 1.248, 0.2349, 1.248, 0.1873, 1.249, 0.1873, 1.317, -0.000783, 1.318, -0.000783, 1.318, 0.3018, 1.317, 0.3018, 1.032, 0.2349, 0.7294, 0.2349, 0.7294, 0.1873, 1.032, 0.1873, 1.173, 0.2349, 1.032, 0.2349, 1.032, 0.1873, 1.173, 0.1873, 0.7294, 0.2349, 0.4265, 0.2349, 0.4265, 0.1873, 0.7294, 0.1873, 1.262, 0.2349, 1.249, 0.2349, 1.249, 0.1873, 1.262, 0.1873, 1.318, 0.1396, 1.319, 0.1396, 1.319, 0.4425, 1.318, 0.4425, 1.275, 0.2349, 1.262, 0.2349, 1.262, 0.1873, 1.275, 0.1873, 1.275, 0.5074, 1.262, 0.5074, 1.262, 0.2349, 1.275, 0.2349, 1.207, 1.113, 1.207, 1.254, 0.9347, 1.254, 0.9347, 1.113, 1.262, 0.5074, 1.249, 0.5074, 1.249, 0.2349, 1.262, 0.2349, 0.7294, 0.5074, 0.4265, 0.5074, 0.4265, 0.2349, 0.7294, 0.2349, 1.173, 0.5074, 1.032, 0.5074, 1.032, 0.2349, 1.173, 0.2349, 1.032, 0.5074, 0.7294, 0.5074, 0.7294, 0.2349, 1.032, 0.2349, 1.207, 0.5074, 1.207, 0.8103, 0.9347, 0.8103, 0.9347, 0.5074, 1.207, 0.8103, 1.207, 1.113, 0.9347, 1.113, 0.9347, 0.8103, 1.255, 0.8103, 1.255, 1.113, 1.207, 1.113, 1.207, 0.8103, 1.255, 0.5074, 1.255, 0.8103, 1.207, 0.8103, 1.207, 0.5074, 1.255, 1.113, 1.255, 1.254, 1.207, 1.254, 1.207, 1.113, 1.318, -0.163, 1.319, -0.163, 1.319, 0.1396, 1.318, 0.1396, 1.317, -0.3037, 1.318, -0.3037, 1.318, -0.000783, 1.317, -0.000783, 1.275, 0.1873, 1.276, 0.1873, 1.276, 0.2349, 1.275, 0.2349, 1.318, -0.3037, 1.319, -0.3037, 1.319, -0.163, 1.318, -0.163, 1.317, 0.3018, 1.318, 0.3018, 1.318, 0.4425, 1.317, 0.4425])
me_cube_004.materials.append(mat_wood_002)
me_cube_004.materials.append(mat_metal_01_003)
me_cube_004.materials.append(mat_walls_001)
me_cube_004.update()
me_plane_006 = bpy.data.meshes.new('Plane.006')
me_plane_006.from_pydata([(1.726, -39.73, 0.0), (1.746, -39.73, 0.0), (1.726, 56.58, 0.0), (1.746, 56.58, 0.0), (1.726, -2.151, 0.0), (1.746, -2.151, 0.0), (1.746, -2.13, 0.0), (1.726, -2.13, 0.0), (-1.693, -2.151, 0.0), (-1.693, -2.13, 0.0), (18.82, -2.151, 0.0), (18.82, -2.13, 0.0), (1.726, -39.73, 0.002), (1.746, -39.73, 0.002), (1.726, 56.58, 0.002), (1.746, 56.58, 0.002), (1.726, -2.151, 0.002), (1.746, -2.151, 0.002), (1.746, -2.13, 0.002), (1.726, -2.13, 0.002), (-1.693, -2.151, 0.002), (-1.693, -2.13, 0.002), (18.82, -2.151, 0.002), (18.82, -2.13, 0.002)], [], [(7, 2, 3, 6), (0, 4, 5, 1), (4, 7, 6, 5), (4, 8, 9, 7), (6, 11, 10, 5), (19, 18, 15, 14), (12, 13, 17, 16), (16, 17, 18, 19), (16, 19, 21, 20), (18, 17, 22, 23), (7, 9, 21, 19), (0, 1, 13, 12), (2, 7, 19, 14), (11, 6, 18, 23), (1, 5, 17, 13), (8, 4, 16, 20), (6, 3, 15, 18), (10, 11, 23, 22), (3, 2, 14, 15), (9, 8, 20, 21), (4, 0, 12, 16), (5, 10, 22, 17)])
_uv = me_plane_006.uv_layers.new(name='UVMap')
_uv.uv.foreach_set('vector', [0.0, 0.6951, 0.0, 1.0, 1.0, 1.0, 1.0, 0.6951, 0.0, 0.0, 0.0, 0.3902, 1.0, 0.3902, 1.0, 0.0, 0.0, 0.3902, 0.0, 0.6951, 1.0, 0.6951, 1.0, 0.3902, 0.0, 0.3902, 0.0, 0.3902, 0.0, 0.6951, 0.0, 0.6951, 1.0, 0.6951, 1.0, 0.6951, 1.0, 0.3902, 1.0, 0.3902, 0.0, 0.6951, 1.0, 0.6951, 1.0, 1.0, 0.0, 1.0, 0.0, 0.0, 1.0, 0.0, 1.0, 0.3902, 0.0, 0.3902, 0.0, 0.3902, 1.0, 0.3902, 1.0, 0.6951, 0.0, 0.6951, 0.0, 0.3902, 0.0, 0.6951, 0.0, 0.6951, 0.0, 0.3902, 1.0, 0.6951, 1.0, 0.3902, 1.0, 0.3902, 1.0, 0.6951, 0.0, 0.6951, 0.0, 0.6951, 0.0, 0.6951, 0.0, 0.6951, 0.0, 0.0, 1.0, 0.0, 1.0, 0.0, 0.0, 0.0, 0.0, 1.0, 0.0, 0.6951, 0.0, 0.6951, 0.0, 1.0, 1.0, 0.6951, 1.0, 0.6951, 1.0, 0.6951, 1.0, 0.6951, 1.0, 0.0, 1.0, 0.3902, 1.0, 0.3902, 1.0, 0.0, 0.0, 0.3902, 0.0, 0.3902, 0.0, 0.3902, 0.0, 0.3902, 1.0, 0.6951, 1.0, 1.0, 1.0, 1.0, 1.0, 0.6951, 1.0, 0.3902, 1.0, 0.6951, 1.0, 0.6951, 1.0, 0.3902, 1.0, 1.0, 0.0, 1.0, 0.0, 1.0, 1.0, 1.0, 0.0, 0.6951, 0.0, 0.3902, 0.0, 0.3902, 0.0, 0.6951, 0.0, 0.3902, 0.0, 0.0, 0.0, 0.0, 0.0, 0.3902, 1.0, 0.3902, 1.0, 0.3902, 1.0, 0.3902, 1.0, 0.3902])
me_plane_006.materials.append(mat_black_tape)
me_plane_006.update()
me_cube_008 = bpy.data.meshes.new('Cube.008')
me_cube_008.from_pydata([(-3.0, 5.094, 0.0), (-3.0, 10.94, 0.0), (-3.0, 6.998, 0.0), (-3.0, 7.982, 0.0), (-3.0, 10.94, 2.165), (-3.0, 5.094, 2.165), (-3.0, 6.998, 2.165), (-3.0, 7.982, 2.165), (-3.048, 6.998, 2.165), (-3.048, 6.998, 0.0), (-3.048, 7.982, 0.0), (-3.048, 7.982, 2.165), (-3.0, 10.94, 3.582), (-3.0, 5.094, 3.582), (-3.0, 6.998, 3.582), (-3.0, 7.982, 3.582), (-3.048, 10.48, 0.0), (-3.048, 10.48, 2.165), (-3.048, 6.998, 3.165), (-3.048, 7.982, 3.165), (-3.048, 10.48, 3.165), (-3.048, 5.998, 2.165), (-3.048, 5.998, 0.0), (-3.048, 5.998, 3.165), (-7.048, 10.48, 0.0), (-7.048, 10.48, 2.165), (-7.048, 10.48, 3.165), (-7.048, 5.998, 0.0), (-7.048, 7.982, 0.0), (-7.048, 9.787, 1.414), (-7.048, 7.982, 3.165), (-7.048, 6.982, 0.0), (-7.048, 7.622, 1.414), (-7.048, 6.982, 3.165), (-7.048, 5.982, 2.165), (-7.048, 5.982, 3.165), (-3.048, 10.48, 2.665), (-3.048, 7.982, 2.665), (-3.048, 6.998, 2.665), (-3.048, 5.998, 2.665), (-7.048, 10.48, 2.665), (-7.048, 9.787, 2.497), (-7.048, 7.622, 2.497), (-7.048, 5.982, 2.665), (-7.159, 9.787, 2.497), (-7.159, 9.787, 1.414), (-7.159, 7.622, 2.497), (-7.159, 7.622, 1.414), (-3.02, 7.0, 0.0), (-3.02, 7.0, 2.2), (-3.02, 8.0, 0.0), (-3.02, 8.0, 2.2), (-2.98, 7.0, 0.0), (-2.98, 7.0, 2.2), (-2.98, 8.0, 0.0), (-2.98, 8.0, 2.2), (-3.02, 7.0, 1.021), (-3.02, 8.0, 1.021), (-2.98, 8.0, 1.021), (-2.98, 7.0, 1.021), (-3.02, 7.0, 1.864), (-3.02, 8.0, 1.864), (-2.98, 8.0, 1.864), (-2.98, 7.0, 1.864), (-3.02, 7.766, 0.0), (-3.02, 7.234, 0.0), (-3.02, 7.234, 2.2), (-3.02, 7.766, 2.2), (-2.98, 7.234, 0.0), (-2.98, 7.766, 0.0), (-2.98, 7.766, 2.2), (-2.98, 7.234, 2.2), (-2.98, 7.766, 1.021), (-2.98, 7.234, 1.021), (-3.02, 7.234, 1.021), (-3.02, 7.766, 1.021), (-2.98, 7.234, 1.864), (-3.02, 7.234, 1.864), (-3.02, 7.766, 1.864), (-2.98, 7.766, 1.864), (-3.02, 8.0, 0.9868), (-2.98, 8.0, 0.9868), (-2.98, 7.0, 0.9868), (-3.02, 7.0, 0.9868), (-3.02, 7.234, 0.9868), (-3.02, 7.766, 0.9868), (-2.98, 7.766, 0.9868), (-2.98, 7.234, 0.9868), (-3.02, 8.0, 0.84), (-2.98, 8.0, 0.84), (-2.98, 7.0, 0.84), (-3.02, 7.234, 0.84), (-3.02, 7.766, 0.84), (-2.98, 7.766, 0.84), (-2.98, 7.234, 0.84), (-3.02, 7.0, 0.84), (-2.977, 7.766, 0.9868), (-2.977, 7.234, 0.9868), (-2.977, 8.0, 0.9868), (-2.977, 7.0, 0.9868), (-2.977, 8.0, 0.84), (-2.977, 7.0, 0.84), (-2.977, 7.766, 0.84), (-2.977, 7.234, 0.84), (-1.71, 7.49, 0.0), (-1.69, 7.49, 0.0), (-1.71, 10.94, 0.0), (-1.69, 10.94, 0.0), (-1.71, 7.47, 0.0), (-1.69, 7.47, 0.0), (-3.51, 7.49, 0.0), (-3.51, 7.47, 0.0), (-3.53, 7.49, 0.0), (-3.53, 7.47, 0.0), (-3.51, 9.39, 0.0), (-3.53, 9.39, 0.0), (-1.71, 5.094, 0.0), (-1.69, 5.094, 0.0), (-1.71, 7.49, 0.002), (-1.69, 7.49, 0.002), (-1.71, 10.94, 0.002), (-1.69, 10.94, 0.002), (-1.71, 7.47, 0.002), (-1.69, 7.47, 0.002), (-3.51, 7.49, 0.002), (-3.51, 7.47, 0.002), (-3.53, 7.49, 0.002), (-3.53, 7.47, 0.002), (-3.51, 9.39, 0.002), (-3.53, 9.39, 0.002), (-1.71, 5.094, 0.002), (-1.69, 5.094, 0.002)], [], [(1, 4, 7, 3), (6, 2, 9, 8), (2, 6, 5, 0), (2, 3, 10, 9), (7, 6, 8, 11), (3, 7, 11, 10), (4, 12, 15, 7), (7, 15, 14, 6), (6, 14, 13, 5), (10, 11, 17, 16), (36, 37, 19, 20), (37, 38, 18, 19), (38, 8, 21, 39), (8, 9, 22, 21), (19, 18, 33, 30), (18, 23, 35, 33), (16, 17, 25, 24), (9, 10, 28, 31), (20, 19, 30, 26), (10, 16, 24, 28), (21, 22, 27, 34), (36, 20, 26, 40), (22, 9, 31, 27), (39, 21, 34, 43), (40, 26, 30, 41), (24, 25, 29, 28), (41, 30, 33, 42), (28, 29, 32, 31), (42, 33, 35, 43), (31, 32, 34, 27), (32, 42, 43, 34), (29, 41, 44, 45), (25, 40, 41, 29), (23, 39, 43, 35), (17, 36, 40, 25), (18, 38, 39, 23), (11, 8, 38, 37), (17, 11, 37, 36), (32, 29, 45, 47), (41, 42, 46, 44), (42, 32, 47, 46), (78, 67, 51, 61), (61, 51, 55, 62), (76, 71, 53, 63), (63, 53, 49, 60), (65, 68, 52, 48), (71, 66, 49, 53), (82, 59, 56, 83), (87, 73, 59, 82), (80, 57, 58, 81), (85, 75, 57, 80), (59, 63, 60, 56), (73, 76, 63, 59), (57, 61, 62, 58), (75, 78, 61, 57), (56, 60, 77, 74), (77, 78, 79, 76), (58, 62, 79, 72), (83, 56, 74, 84), (84, 74, 75, 85), (81, 58, 72, 86), (86, 72, 73, 87), (55, 51, 67, 70), (70, 67, 66, 71), (50, 54, 69, 64), (64, 69, 68, 65), (62, 55, 70, 79), (79, 70, 71, 76), (60, 49, 66, 77), (77, 66, 67, 78), (75, 74, 73, 72), (74, 77, 76, 73), (78, 75, 72, 79), (89, 81, 98, 100), (86, 87, 97, 96), (91, 84, 85, 92), (95, 83, 84, 91), (92, 85, 80, 88), (88, 80, 81, 89), (93, 89, 100, 102), (90, 82, 83, 95), (52, 90, 95, 48), (68, 94, 90, 52), (50, 88, 89, 54), (64, 92, 88, 50), (48, 95, 91, 65), (65, 91, 92, 64), (54, 89, 93, 69), (69, 93, 94, 68), (102, 96, 97, 103), (100, 98, 96, 102), (103, 97, 99, 101), (94, 93, 102, 103), (81, 86, 96, 98), (82, 90, 101, 99), (90, 94, 103, 101), (87, 82, 99, 97), (104, 106, 107, 105), (105, 109, 108, 104), (108, 111, 110, 104), (111, 113, 112, 110), (112, 115, 114, 110), (109, 117, 116, 108), (118, 119, 121, 120), (119, 118, 122, 123), (122, 118, 124, 125), (125, 124, 126, 127), (126, 124, 128, 129), (123, 122, 130, 131), (110, 114, 128, 124), (106, 104, 118, 120), (115, 112, 126, 129), (104, 110, 124, 118), (116, 117, 131, 130), (111, 108, 122, 125), (105, 107, 121, 119), (108, 116, 130, 122), (112, 113, 127, 126), (107, 106, 120, 121), (117, 109, 123, 131), (113, 111, 125, 127), (114, 115, 129, 128), (109, 105, 119, 123)])
me_cube_008.polygons.foreach_set('material_index', [2, 2, 2, 2, 2, 2, 2, 2, 2, 2, 2, 2, 2, 2, 2, 2, 2, 2, 2, 2, 2, 2, 2, 2, 2, 2, 2, 2, 2, 2, 2, 2, 2, 2, 2, 2, 2, 2, 2, 2, 2, 6, 6, 6, 6, 6, 6, 6, 6, 6, 6, 6, 6, 6, 6, 6, 6, 6, 6, 6, 6, 6, 6, 6, 6, 6, 6, 6, 6, 6, 6, 6, 6, 6, 6, 6, 6, 6, 6, 6, 7, 6, 6, 6, 6, 6, 6, 6, 6, 7, 7, 7, 6, 6, 7, 6, 6, 6, 6, 6, 6, 6, 6, 9, 9, 9, 9, 9, 9, 6, 6, 6, 6, 6, 6, 6, 6, 6, 6, 6, 6, 6, 6])
_uv = me_cube_008.uv_layers.new(name='UVMap')
_uv.uv.foreach_set('vector', [0.375, 0.5, 0.5487, 0.5, 0.5487, 0.6509, 0.375, 0.6509, 0.5487, 0.7001, 0.375, 0.7001, 0.375, 0.7001, 0.5487, 0.7001, 0.375, 0.7001, 0.5487, 0.7001, 0.5487, 0.75, 0.375, 0.75, 0.375, 0.7001, 0.375, 0.6509, 0.375, 0.6509, 0.375, 0.7001, 0.5487, 0.6509, 0.5487, 0.7001, 0.5487, 0.7001, 0.5487, 0.6509, 0.375, 0.6509, 0.5487, 0.6509, 0.5487, 0.6509, 0.375, 0.6509, 0.5487, 0.5, 0.5869, 0.5, 0.5869, 0.6509, 0.5487, 0.6509, 0.5487, 0.6509, 0.5869, 0.6509, 0.5869, 0.7001, 0.5487, 0.7001, 0.5487, 0.7001, 0.5869, 0.7001, 0.5869, 0.75, 0.5487, 0.75, 0.375, 0.6509, 0.5487, 0.6509, 0.5487, 0.6509, 0.375, 0.6509, 0.5487, 0.6509, 0.5487, 0.6509, 0.5487, 0.6509, 0.5487, 0.6509, 0.5487, 0.6509, 0.5487, 0.7001, 0.5487, 0.7001, 0.5487, 0.6509, 0.5487, 0.7001, 0.5487, 0.7001, 0.5487, 0.7001, 0.5487, 0.7001, 0.5487, 0.7001, 0.375, 0.7001, 0.375, 0.7001, 0.5487, 0.7001, 0.5487, 0.6509, 0.5487, 0.7001, 0.5487, 0.7001, 0.5487, 0.6509, 0.5487, 0.7001, 0.5487, 0.7001, 0.5487, 0.7001, 0.5487, 0.7001, 0.375, 0.6509, 0.5487, 0.6509, 0.5487, 0.6509, 0.375, 0.6509, 0.375, 0.7001, 0.375, 0.6509, 0.375, 0.6509, 0.375, 0.7001, 0.5487, 0.6509, 0.5487, 0.6509, 0.5487, 0.6509, 0.5487, 0.6509, 0.375, 0.6509, 0.375, 0.6509, 0.375, 0.6509, 0.375, 0.6509, 0.5487, 0.7001, 0.375, 0.7001, 0.375, 0.7001, 0.5487, 0.7001, 0.5487, 0.6509, 0.5487, 0.6509, 0.5487, 0.6509, 0.5487, 0.6509, 0.375, 0.7001, 0.375, 0.7001, 0.375, 0.7001, 0.375, 0.7001, 0.5487, 0.7001, 0.5487, 0.7001, 0.5487, 0.7001, 0.5487, 0.7001, 0.5487, 0.6509, 0.5487, 0.6509, 0.5487, 0.6509, 0.5487, 0.6509, 0.375, 0.6509, 0.5487, 0.6509, 0.5487, 0.6509, 0.375, 0.6509, 0.5487, 0.6509, 0.5487, 0.6509, 0.5487, 0.6509, 0.5487, 0.6509, 0.375, 0.6509, 0.5487, 0.6509, 0.5487, 0.6509, 0.375, 0.6509, 0.5487, 0.6509, 0.5487, 0.6509, 0.5487, 0.6509, 0.5487, 0.6509, 0.375, 0.6509, 0.5487, 0.6509, 0.5487, 0.6509, 0.375, 0.6509, 0.5487, 0.6509, 0.5487, 0.6509, 0.5487, 0.6509, 0.5487, 0.6509, 0.5487, 0.6509, 0.5487, 0.6509, 0.5487, 0.6509, 0.5487, 0.6509, 0.5487, 0.6509, 0.5487, 0.6509, 0.5487, 0.6509, 0.5487, 0.6509, 0.5487, 0.7001, 0.5487, 0.7001, 0.5487, 0.7001, 0.5487, 0.7001, 0.5487, 0.6509, 0.5487, 0.6509, 0.5487, 0.6509, 0.5487, 0.6509, 0.5487, 0.7001, 0.5487, 0.7001, 0.5487, 0.7001, 0.5487, 0.7001, 0.5487, 0.6509, 0.5487, 0.7001, 0.5487, 0.7001, 0.5487, 0.6509, 0.5487, 0.6509, 0.5487, 0.6509, 0.5487, 0.6509, 0.5487, 0.6509, 0.5487, 0.6509, 0.5487, 0.6509, 0.5487, 0.6509, 0.5487, 0.6509, 0.5487, 0.6509, 0.5487, 0.6509, 0.5487, 0.6509, 0.5487, 0.6509, 0.5487, 0.6509, 0.5487, 0.6509, 0.5487, 0.6509, 0.5487, 0.6509, 0.3433, 0.1503, 0.3433, 0.0, 0.4479, 0.0, 0.4479, 0.1503, 0.9615, 0.1503, 0.9615, 0.0, 0.9794, 0.0, 0.9794, 0.1503, 0.7911, 0.1503, 0.7911, 0.0, 0.8958, 0.0, 0.8958, 0.1503, 0.9821, 0.1503, 0.9821, 0.0, 1.0, 0.0, 1.0, 0.1503, 0.5294, 0.2818, 0.5294, 0.2911, 0.4753, 0.2911, 0.4753, 0.2818, 0.9316, 0.5525, 0.9137, 0.5525, 0.9137, 0.4479, 0.9316, 0.4479, 0.5247, 0.2465, 0.5169, 0.2465, 0.5169, 0.2372, 0.5247, 0.2372, 0.5247, 0.3452, 0.5169, 0.3452, 0.5169, 0.2911, 0.5247, 0.2911, 0.5247, 0.2571, 0.5169, 0.2571, 0.5169, 0.2478, 0.5247, 0.2478, 0.5247, 0.5767, 0.5169, 0.5767, 0.5169, 0.5226, 0.5247, 0.5226, 0.9821, 0.5283, 0.9821, 0.1503, 1.0, 0.1503, 1.0, 0.5283, 0.7911, 0.5283, 0.7911, 0.1503, 0.8958, 0.1503, 0.8958, 0.5283, 0.9615, 0.5283, 0.9615, 0.1503, 0.9794, 0.1503, 0.9794, 0.5283, 0.3433, 0.5283, 0.3433, 0.1503, 0.4479, 0.1503, 0.4479, 0.5283, -2.136e-07, 0.5283, -2.136e-07, 0.1503, 0.1046, 0.1503, 0.1046, 0.5283, 0.86, 0.5434, 0.86, 0.782, 0.842, 0.782, 0.842, 0.5434, 0.4479, 0.5283, 0.4479, 0.1503, 0.5525, 0.1503, 0.5525, 0.5283, 0.5247, 0.7541, 0.5169, 0.7541, 0.5169, 0.7, 0.5247, 0.7, 0.5247, 0.7, 0.5169, 0.7, 0.5169, 0.5767, 0.5247, 0.5767, 0.5247, 0.5226, 0.5169, 0.5226, 0.5169, 0.4685, 0.5247, 0.4685, 0.5247, 0.4685, 0.5169, 0.4685, 0.5169, 0.3452, 0.5247, 0.3452, 0.9316, 0.8958, 0.9137, 0.8958, 0.9137, 0.7911, 0.9316, 0.7911, 0.9316, 0.7911, 0.9137, 0.7911, 0.9137, 0.5525, 0.9316, 0.5525, 0.7068, 0.2818, 0.7068, 0.2911, 0.6527, 0.2911, 0.6527, 0.2818, 0.6527, 0.2818, 0.6527, 0.2911, 0.5294, 0.2911, 0.5294, 0.2818, 0.4479, 0.1503, 0.4479, 0.0, 0.5525, 0.0, 0.5525, 0.1503, 0.5525, 0.1503, 0.5525, 0.0, 0.7911, 0.0, 0.7911, 0.1503, -2.136e-07, 0.1503, -2.136e-07, 0.0, 0.1046, 0.0, 0.1046, 0.1503, 0.1046, 0.1503, 0.1046, 0.0, 0.3433, 0.0, 0.3433, 0.1503, 0.648, 0.3096, 0.5247, 0.3096, 0.5247, 0.3003, 0.648, 0.3003, 0.8241, 0.9214, 0.8241, 0.5434, 0.842, 0.5434, 0.842, 0.9214, 0.8958, 0.5434, 0.8958, 0.9214, 0.8779, 0.9214, 0.8779, 0.5434, 0.5587, 0.2478, 0.5247, 0.2478, 0.5247, 0.2472, 0.5587, 0.2472, 0.6527, 0.2726, 0.5294, 0.2726, 0.5294, 0.2719, 0.6527, 0.2719, 0.5587, 0.7, 0.5247, 0.7, 0.5247, 0.5767, 0.5587, 0.5767, 0.5587, 0.7541, 0.5247, 0.7541, 0.5247, 0.7, 0.5587, 0.7, 0.5587, 0.5767, 0.5247, 0.5767, 0.5247, 0.5226, 0.5587, 0.5226, 0.5587, 0.2571, 0.5247, 0.2571, 0.5247, 0.2478, 0.5587, 0.2478, 0.6527, 0.2712, 0.7068, 0.2712, 0.7068, 0.2719, 0.6527, 0.2719, 0.5587, 0.2465, 0.5247, 0.2465, 0.5247, 0.2372, 0.5587, 0.2372, 0.7531, 0.2465, 0.5587, 0.2465, 0.5587, 0.2372, 0.7531, 0.2372, 0.5788, 0.3281, 0.5788, 0.5226, 0.5247, 0.5226, 0.5247, 0.3281, 0.7531, 0.2571, 0.5587, 0.2571, 0.5587, 0.2478, 0.7531, 0.2478, 0.7531, 0.5767, 0.5587, 0.5767, 0.5587, 0.5226, 0.7531, 0.5226, 0.7531, 0.7541, 0.5587, 0.7541, 0.5587, 0.7, 0.7531, 0.7, 0.7531, 0.7, 0.5587, 0.7, 0.5587, 0.5767, 0.7531, 0.5767, 0.7562, 0.3281, 0.7562, 0.5226, 0.7021, 0.5226, 0.7021, 0.3281, 0.7021, 0.3281, 0.7021, 0.5226, 0.5788, 0.5226, 0.5788, 0.3281, 0.4212, 0.2571, 0.4212, 0.2911, 0.2979, 0.2911, 0.2979, 0.2571, 0.4753, 0.2571, 0.4753, 0.2911, 0.4212, 0.2911, 0.4212, 0.2571, 0.2979, 0.2571, 0.2979, 0.2911, 0.2438, 0.2911, 0.2438, 0.2571, 0.5294, 0.2712, 0.6527, 0.2712, 0.6527, 0.2719, 0.5294, 0.2719, 0.7068, 0.2726, 0.6527, 0.2726, 0.6527, 0.2719, 0.7068, 0.2719, 0.5247, 0.2465, 0.5587, 0.2465, 0.5587, 0.2472, 0.5247, 0.2472, 0.4753, 0.2712, 0.5294, 0.2712, 0.5294, 0.2719, 0.4753, 0.2719, 0.5294, 0.2726, 0.4753, 0.2726, 0.4753, 0.2719, 0.5294, 0.2719, 0.0, 0.0, 0.0, 1.0, 1.0, 1.0, 1.0, 0.0, 1.0, 0.0, 1.0, 0.0, 0.0, 0.0, 0.0, 0.0, 0.0, 0.0, 0.0, 0.0, 0.0, 0.0, 0.0, 0.0, 0.0, 0.0, 0.0, 0.0, 0.0, 0.0, 0.0, 0.0, 0.0, 0.0, 0.0, 0.0, 0.0, 0.0, 0.0, 0.0, 1.0, 0.0, 1.0, 0.0, 0.0, 0.0, 0.0, 0.0, 0.0, 0.0, 1.0, 0.0, 1.0, 1.0, 0.0, 1.0, 1.0, 0.0, 0.0, 0.0, 0.0, 0.0, 1.0, 0.0, 0.0, 0.0, 0.0, 0.0, 0.0, 0.0, 0.0, 0.0, 0.0, 0.0, 0.0, 0.0, 0.0, 0.0, 0.0, 0.0, 0.0, 0.0, 0.0, 0.0, 0.0, 0.0, 0.0, 0.0, 1.0, 0.0, 0.0, 0.0, 0.0, 0.0, 1.0, 0.0, 0.0, 0.0, 0.0, 0.0, 0.0, 0.0, 0.0, 0.0, 0.0, 1.0, 0.0, 0.0, 0.0, 0.0, 0.0, 1.0, 0.0, 0.0, 0.0, 0.0, 0.0, 0.0, 0.0, 0.0, 0.0, 0.0, 0.0, 0.0, 0.0, 0.0, 0.0, 0.0, 0.0, 0.0, 1.0, 0.0, 1.0, 0.0, 0.0, 0.0, 0.0, 0.0, 0.0, 0.0, 0.0, 0.0, 0.0, 0.0, 1.0, 0.0, 1.0, 1.0, 1.0, 1.0, 1.0, 0.0, 0.0, 0.0, 0.0, 0.0, 0.0, 0.0, 0.0, 0.0, 0.0, 0.0, 0.0, 0.0, 0.0, 0.0, 0.0, 0.0, 1.0, 1.0, 0.0, 1.0, 0.0, 1.0, 1.0, 1.0, 1.0, 0.0, 1.0, 0.0, 1.0, 0.0, 1.0, 0.0, 0.0, 0.0, 0.0, 0.0, 0.0, 0.0, 0.0, 0.0, 0.0, 0.0, 0.0, 0.0, 0.0, 0.0, 0.0, 0.0, 1.0, 0.0, 1.0, 0.0, 1.0, 0.0, 1.0, 0.0])
me_cube_008.materials.append(mat_wood_004)
me_cube_008.materials.append(mat_metal_01_005)
me_cube_008.materials.append(mat_walls_003)
me_cube_008.materials.append(mat_wood_003)
me_cube_008.materials.append(mat_metal_01_004)
me_cube_008.materials.append(mat_walls_002)
me_cube_008.materials.append(mat_wood_002)
me_cube_008.materials.append(mat_metal_01_003)
me_cube_008.materials.append(mat_walls_001)
me_cube_008.materials.append(mat_black_tape)
me_cube_008.update()

# ---- objects
ob_plane = bpy.data.objects.new('Plane', me_plane)
ob_plane_001 = bpy.data.objects.new('Plane.001', me_plane_001)
ob_camera = bpy.data.objects.new('Camera', cam_camera)
ob_plane_003 = bpy.data.objects.new('Plane.003', me_plane_003)
ob_cube_002 = bpy.data.objects.new('Cube.002', me_cube_004)
ob_plane_004 = bpy.data.objects.new('Plane.004', me_plane_006)
ob_cube_001 = bpy.data.objects.new('Cube.001', me_cube_008)

# ---- transforms, parenting, visibility, modifiers, constraints
ob_plane.location = (0.0, 0.0, 0.0)
ob_plane_001.location = (0.0, 0.0, 0.0)
ob_camera.location = (1.075, -9.917, 1.4)
ob_camera.rotation_euler = (1.536, 3.076e-07, 0.08378)
ob_plane_003.location = (-1.5, 8.0, 3.0)
ob_plane_003.rotation_euler = (3.142, -0.0, 0.0)
_m = ob_plane_003.modifiers.new('Array', 'ARRAY')
_m.use_constant_offset = True
_m.constant_offset_displace = (3.0, 0.0, 0.0)
_m.use_relative_offset = False
_m = ob_plane_003.modifiers.new('Array.001', 'ARRAY')
_m.count = 7
_m.use_constant_offset = True
_m.constant_offset_displace = (0.0, 3.0, 0.0)
_m.use_relative_offset = False
ob_cube_002.location = (0.0, 0.0, 0.0)
ob_plane_004.location = (0.0, 0.0, 0.0)
ob_cube_001.location = (0.0, 0.0, 0.0)
_m = ob_cube_001.modifiers.new('Array', 'ARRAY')
_m.count = 7
_m.relative_offset_displace = (0.0, -1.0, 0.0)

# ---- collection membership
col_collection.objects.link(ob_plane)
col_collection.objects.link(ob_plane_001)
col_collection.objects.link(ob_camera)
col_collection.objects.link(ob_plane_003)
col_collection.objects.link(ob_cube_002)
col_collection.objects.link(ob_plane_004)
col_collection.objects.link(ob_cube_001)

# ---- scene / render settings (as saved in the file)
scene.camera = ob_camera
scene.frame_start = 1; scene.frame_end = 250; scene.frame_set(1)
scene.render.engine = 'CYCLES'
scene.render.resolution_x = 2048
scene.render.resolution_y = 1536
scene.render.resolution_percentage = 50
scene.render.border_min_x = 1.0
scene.render.border_min_y = 0.7595
scene.render.border_max_y = 0.7769
scene.cycles.samples = 1024
scene.cycles.tile_size = 256
scene.view_settings.exposure = 2.5
bpy.context.view_layer.update()
